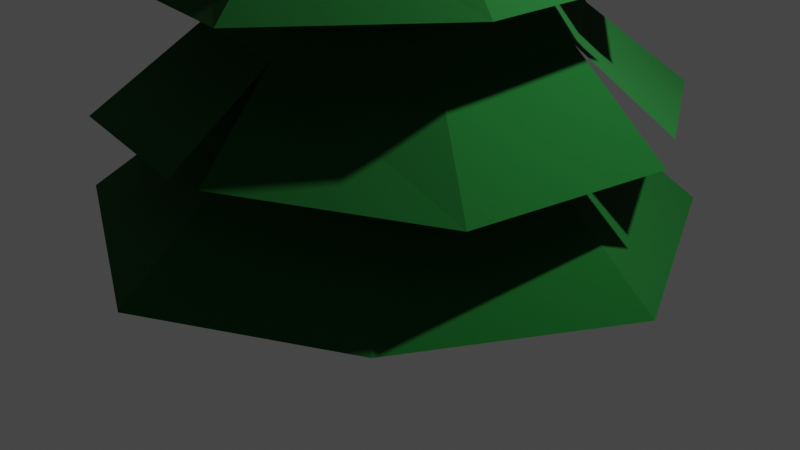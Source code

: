 # Source: PineTreeLarge.blend  (saved by Blender 3.5.10; exported with 4.5.12 LTS)
import bpy
from mathutils import Matrix  # noqa: F401  (used for matrix-valued properties, if any)

bpy.ops.wm.read_factory_settings(use_empty=True)
scene = bpy.context.scene
scene.name = 'Scene'

# ---- collections
col_collection = bpy.data.collections.new('Collection'); scene.collection.children.link(col_collection)

# ---- materials (node trees are filled in below, after node groups)
mat_dark_bark = bpy.data.materials.new('Dark Bark')
mat_dark_bark.use_transparent_shadow = False
mat_dark_pine_001 = bpy.data.materials.new('Dark Pine.001')
mat_dark_pine_001.use_transparent_shadow = False

# ---- material node trees
mat_dark_bark.use_nodes = True; mat_dark_bark.node_tree.nodes.clear()
_N = mat_dark_bark.node_tree.nodes; _L = mat_dark_bark.node_tree.links
n0 = _N.new('ShaderNodeBsdfPrincipled'); n0.name = 'Principled BSDF'; n0.location = (10, 300)
n0.distribution = 'GGX'
n0.subsurface_method = 'RANDOM_WALK_SKIN'
n0.inputs[0].default_value = (0.1215, 0.04446, 0.005876, 1.0)
n0.inputs[3].default_value = 1.45
n0.inputs[27].default_value = (0.0, 0.0, 0.0, 1.0)
n0.inputs[28].default_value = 1.0
n1 = _N.new('ShaderNodeOutputMaterial'); n1.name = 'Material Output'; n1.location = (300, 300)
_L.new(n0.outputs[0], n1.inputs[0])
n1.is_active_output = True
mat_dark_pine_001.use_nodes = True; mat_dark_pine_001.node_tree.nodes.clear()
_N = mat_dark_pine_001.node_tree.nodes; _L = mat_dark_pine_001.node_tree.links
n0 = _N.new('ShaderNodeBsdfPrincipled'); n0.name = 'Principled BSDF'; n0.location = (10, 300)
n0.distribution = 'GGX'
n0.subsurface_method = 'RANDOM_WALK_SKIN'
n0.inputs[0].default_value = (0.0, 0.08898, 0.0088, 1.0)
n0.inputs[2].default_value = 1.0
n0.inputs[3].default_value = 1.45
n0.inputs[27].default_value = (0.0, 0.0, 0.0, 1.0)
n0.inputs[28].default_value = 1.0
n1 = _N.new('ShaderNodeOutputMaterial'); n1.name = 'Material Output'; n1.location = (300, 300)
_L.new(n0.outputs[0], n1.inputs[0])
n1.is_active_output = True

# ---- world
world_world = bpy.data.worlds.new('World'); scene.world = world_world
world_world.use_nodes = True; world_world.node_tree.nodes.clear()
_N = world_world.node_tree.nodes; _L = world_world.node_tree.links
n0 = _N.new('ShaderNodeOutputWorld'); n0.name = 'World Output'; n0.location = (300, 300)
n1 = _N.new('ShaderNodeBackground'); n1.name = 'Background'; n1.location = (10, 300)
n1.inputs[0].default_value = (0.05088, 0.05088, 0.05088, 1.0)
_L.new(n1.outputs[0], n0.inputs[0])
n0.is_active_output = True
world_world.color = (0.05088, 0.05088, 0.05088)
world_world.use_sun_shadow = False
world_world.sun_shadow_jitter_overblur = 0.0

# ---- cameras
cam_camera = bpy.data.cameras.new('Camera')
cam_camera.clip_end = 100.0
cam_camera.ortho_scale = 7.314

# ---- lights
light_light = bpy.data.lights.new('Light', 'POINT')
light_light.transmission_factor = 0.0
light_light.energy = 1000.0
light_light.shadow_soft_size = 0.1
light_light.shadow_maximum_resolution = 0.006
light_light.use_absolute_resolution = True

# ---- meshes
me_circle_010 = bpy.data.meshes.new('Circle.010')
me_circle_010.from_pydata([(-0.558, 0.5051, -0.2051), (-0.7828, -0.03774, -0.2051), (-0.01516, 0.7299, -0.2051), (-0.3395, 0.4057, 0.8244), (-0.4928, 0.03555, 0.8244), (0.03064, 0.559, 0.8244), (-0.2109, 0.158, 2.267), (-0.2919, -0.03774, 2.267), (-0.01516, 0.239, 2.267), (0.1805, 0.158, 2.267), (0.2616, -0.03774, 2.267), (0.4007, 0.4057, 0.8244), (0.554, 0.03555, 0.8244), (0.5277, 0.5051, -0.2051), (0.7525, -0.03774, -0.2051), (0.5277, -0.5806, -0.2051), (-0.01516, -0.8054, -0.2051), (0.4007, -0.3346, 0.8244), (0.03064, -0.4879, 0.8244), (0.1805, -0.2334, 2.267), (-0.01516, -0.3145, 2.267), (-0.2109, -0.2334, 2.267), (-0.3395, -0.3346, 0.8244), (-0.558, -0.5806, -0.2051), (-0.03051, 2.182, 0.1735), (-1.594, 1.541, 0.1416), (-2.248, -0.03774, 0.1416), (-1.588, -1.515, 0.2128), (-0.01516, -2.27, 0.1416), (1.467, -1.585, 0.2194), (2.218, -0.03774, 0.1416), (1.448, 1.52, 0.1742), (-0.01516, -0.03774, 2.918), (-1.016, -1.039, 0.7864), (-0.01516, -1.454, 0.7864), (-1.016, 0.9636, 0.7864), (-1.431, -0.03774, 0.7864), (1.401, -0.03774, 0.7864), (0.9861, 0.9636, 0.7864), (0.9861, -1.039, 0.7864), (-0.01516, 1.378, 0.7864), (-0.5521, -0.5747, 1.625), (-0.5521, 0.4992, 1.625), (0.7442, -0.03774, 1.625), (-0.01516, 0.7216, 1.625), (-0.01516, -0.7971, 1.625), (-0.7745, -0.03774, 1.625), (0.5218, 0.4992, 1.625), (0.5218, -0.5747, 1.625), (-1.619, 1.225, 0.9454), (-0.4402, 1.903, 0.9681), (-1.061, 0.6994, 1.53), (-0.2436, 1.251, 1.53), (-1.248, -0.2684, 1.53), (-0.5509, 0.3624, 2.289), (-1.787, 0.9887, 0.9713), (-2.006, -0.4229, 0.9297), (-1.123, -1.73, 0.9297), (0.1846, -1.964, 0.9704), (-0.6965, -1.085, 1.53), (-0.3596, -0.5757, 2.289), (0.2712, -1.273, 1.53), (1.088, -0.7213, 1.53), (0.1491, -0.6743, 2.289), (0.5157, -1.979, 1.02), (1.733, -1.148, 0.9297), (1.971, 0.2916, 0.9239), (1.276, 0.2464, 1.53), (1.943, 0.3929, 1.08), (0.6771, 0.1244, 2.289), (0.7241, 1.063, 1.53), (1.15, 1.708, 0.9297), (0.3872, 0.5538, 2.289), (-0.1215, 0.6524, 2.289), (0.0138, -0.01095, 3.415), (-0.6495, -0.1463, 2.289), (0.5785, -0.3843, 2.289), (1.659, 0.444, 1.962), (1.577, -0.8303, 1.95), (1.032, 0.2375, 2.447), (0.9877, -0.6105, 2.447), (0.4631, 0.8683, 2.447), (0.5148, 0.05414, 3.09), (1.653, 0.6073, 1.948), (0.7711, 1.515, 1.913), (-0.6243, 1.587, 1.913), (-1.482, 0.7842, 1.952), (-0.3849, 0.9123, 2.447), (-0.2015, 0.3953, 3.09), (-1.016, 0.3437, 2.447), (-1.06, -0.5043, 2.447), (-0.5205, 0.1079, 3.09), (-1.673, 0.5603, 1.989), (-1.735, -0.7437, 1.913), (-0.8415, -1.676, 1.913), (-0.4911, -1.135, 2.447), (-0.7677, -1.763, 1.962), (-0.2553, -0.6399, 3.09), (0.3569, -1.179, 2.447), (0.5963, -1.854, 1.913), (0.1735, -0.6622, 3.09), (0.4925, -0.3747, 3.09), (-0.01399, -0.1334, 3.975), (0.2273, 0.3731, 3.09), (-0.5427, -0.3209, 3.09), (0.198, 1.588, 2.553), (1.143, 1.04, 2.575), (0.05697, 0.9317, 3.02), (0.7347, 0.6069, 3.02), (-0.6519, 0.6821, 3.02), (0.02961, 0.4273, 3.574), (0.07808, 1.612, 2.57), (-1.105, 1.187, 2.541), (-1.654, 0.04118, 2.541), (-1.277, -0.9576, 2.577), (-0.9767, 0.00443, 3.02), (-0.4723, -0.02293, 3.574), (-0.7271, -0.7044, 3.02), (-0.04939, -1.029, 3.02), (-0.3511, -0.3671, 3.574), (-1.159, -1.198, 2.606), (-0.08615, -1.707, 2.541), (1.006, -1.28, 2.543), (0.6595, -0.7796, 3.02), (1.065, -1.22, 2.653), (0.3221, -0.4036, 3.574), (0.9842, -0.1019, 3.02), (1.662, -0.1387, 2.541), (0.4798, -0.07457, 3.574), (0.3587, 0.2696, 3.574), (0.003788, -0.04875, 4.277), (-0.3146, 0.3061, 3.574), (-0.02203, -0.5248, 3.574), (0.08092, 1.464, 3.064), (0.4626, 1.308, 3.085), (-0.01516, 0.8306, 3.476), (0.5989, 0.5763, 3.476), (-0.6292, 0.5763, 3.476), (-0.01516, 0.363, 3.942), (-0.1323, 1.474, 3.078), (-1.087, 1.034, 3.053), (-1.531, -0.03774, 3.053), (-1.134, -0.9267, 3.087), (-0.8835, -0.03774, 3.476), (-0.4159, -0.03774, 3.942), (-0.6292, -0.6518, 3.476), (-0.01516, -0.9061, 3.476), (-0.2985, -0.3211, 3.942), (-1.018, -1.143, 3.109), (-0.01516, -1.554, 3.053), (0.9569, -1.108, 3.058), (0.5989, -0.6518, 3.476), (1.009, -1.051, 3.15), (0.2682, -0.3211, 3.942), (0.8532, -0.03774, 3.476), (1.501, -0.03774, 3.053), (0.3856, -0.03774, 3.942), (0.2682, 0.2456, 3.942), (-0.01516, -0.03774, 4.47), (-0.2985, 0.2456, 3.942), (-0.01516, -0.4385, 3.942), (1.188, 0.624, 3.522), (1.276, -0.2781, 3.541), (0.6312, 0.3652, 3.869), (0.7389, -0.2075, 3.869), (0.1501, 0.694, 3.869), (0.2695, 0.129, 4.237), (1.09, 0.7925, 3.533), (0.2777, 1.302, 3.513), (-0.7622, 1.106, 3.513), (-1.237, 0.358, 3.542), (-0.4226, 0.5864, 3.869), (-0.1864, 0.2247, 4.237), (-0.7514, 0.1053, 3.869), (-0.6438, -0.4674, 3.869), (-0.3286, 0.01655, 4.237), (-1.351, 0.1637, 3.559), (-1.164, -0.807, 3.513), (-0.337, -1.321, 3.518), (-0.1627, -0.7963, 3.869), (-0.2692, -1.337, 3.593), (-0.07394, -0.3735, 4.237), (0.41, -0.6886, 3.869), (0.7497, -1.209, 3.513), (0.1738, -0.3269, 4.237), (0.3161, -0.1188, 4.237), (-0.006283, -0.05111, 4.769), (0.06138, 0.2712, 4.237), (-0.2821, -0.2312, 4.237)], [], [(1, 0, 3, 4), (0, 2, 5, 3), (4, 3, 6, 7), (3, 5, 8, 6), (5, 11, 9, 8), (11, 12, 10, 9), (13, 14, 12, 11), (2, 13, 11, 5), (14, 15, 17, 12), (15, 16, 18, 17), (17, 18, 20, 19), (12, 17, 19, 10), (18, 22, 21, 20), (22, 4, 7, 21), (23, 1, 4, 22), (16, 23, 22, 18), (45, 41, 32), (46, 42, 32), (47, 43, 32), (48, 45, 32), (41, 46, 32), (42, 44, 32), (44, 47, 32), (43, 48, 32), (30, 29, 39, 37), (24, 31, 38, 40), (25, 24, 40, 35), (27, 26, 36, 33), (29, 28, 34, 39), (31, 30, 37, 38), (26, 25, 35, 36), (28, 27, 33, 34), (37, 39, 48, 43), (40, 38, 47, 44), (35, 40, 44, 42), (33, 36, 46, 41), (39, 34, 45, 48), (38, 37, 43, 47), (36, 35, 42, 46), (34, 33, 41, 45), (49, 50, 52, 51), (51, 52, 73, 54), (53, 51, 54, 75), (56, 55, 51, 53), (57, 56, 53, 59), (58, 57, 59, 61), (59, 53, 75, 60), (61, 59, 60, 63), (62, 61, 63, 76), (65, 64, 61, 62), (66, 65, 62, 67), (71, 68, 67, 70), (67, 62, 76, 69), (70, 67, 69, 72), (50, 71, 70, 52), (52, 70, 72, 73), (72, 69, 74), (73, 72, 74), (54, 73, 74), (75, 54, 74), (63, 60, 74), (76, 63, 74), (60, 75, 74), (69, 76, 74), (77, 78, 80, 79), (79, 80, 101, 82), (81, 79, 82, 103), (84, 83, 79, 81), (85, 84, 81, 87), (86, 85, 87, 89), (87, 81, 103, 88), (89, 87, 88, 91), (90, 89, 91, 104), (93, 92, 89, 90), (94, 93, 90, 95), (99, 96, 95, 98), (95, 90, 104, 97), (98, 95, 97, 100), (78, 99, 98, 80), (80, 98, 100, 101), (100, 97, 102), (101, 100, 102), (82, 101, 102), (103, 82, 102), (91, 88, 102), (104, 91, 102), (88, 103, 102), (97, 104, 102), (105, 106, 108, 107), (107, 108, 129, 110), (109, 107, 110, 131), (112, 111, 107, 109), (113, 112, 109, 115), (114, 113, 115, 117), (115, 109, 131, 116), (117, 115, 116, 119), (118, 117, 119, 132), (121, 120, 117, 118), (122, 121, 118, 123), (127, 124, 123, 126), (123, 118, 132, 125), (126, 123, 125, 128), (106, 127, 126, 108), (108, 126, 128, 129), (128, 125, 130), (129, 128, 130), (110, 129, 130), (131, 110, 130), (119, 116, 130), (132, 119, 130), (116, 131, 130), (125, 132, 130), (133, 134, 136, 135), (135, 136, 157, 138), (137, 135, 138, 159), (140, 139, 135, 137), (141, 140, 137, 143), (142, 141, 143, 145), (143, 137, 159, 144), (145, 143, 144, 147), (146, 145, 147, 160), (149, 148, 145, 146), (150, 149, 146, 151), (155, 152, 151, 154), (151, 146, 160, 153), (154, 151, 153, 156), (134, 155, 154, 136), (136, 154, 156, 157), (156, 153, 158), (157, 156, 158), (138, 157, 158), (159, 138, 158), (147, 144, 158), (160, 147, 158), (144, 159, 158), (153, 160, 158), (161, 162, 164, 163), (163, 164, 185, 166), (165, 163, 166, 187), (168, 167, 163, 165), (169, 168, 165, 171), (170, 169, 171, 173), (171, 165, 187, 172), (173, 171, 172, 175), (174, 173, 175, 188), (177, 176, 173, 174), (178, 177, 174, 179), (183, 180, 179, 182), (179, 174, 188, 181), (182, 179, 181, 184), (162, 183, 182, 164), (164, 182, 184, 185), (184, 181, 186), (185, 184, 186), (166, 185, 186), (187, 166, 186), (175, 172, 186), (188, 175, 186), (172, 187, 186), (181, 188, 186)])
me_circle_010.polygons.foreach_set('material_index', [0, 0, 0, 0, 0, 0, 0, 0, 0, 0, 0, 0, 0, 0, 0, 0, 1, 1, 1, 1, 1, 1, 1, 1, 1, 1, 1, 1, 1, 1, 1, 1, 1, 1, 1, 1, 1, 1, 1, 1, 1, 1, 1, 1, 1, 1, 1, 1, 1, 1, 1, 1, 1, 1, 1, 1, 1, 1, 1, 1, 1, 1, 1, 1, 1, 1, 1, 1, 1, 1, 1, 1, 1, 1, 1, 1, 1, 1, 1, 1, 1, 1, 1, 1, 1, 1, 1, 1, 1, 1, 1, 1, 1, 1, 1, 1, 1, 1, 1, 1, 1, 1, 1, 1, 1, 1, 1, 1, 1, 1, 1, 1, 1, 1, 1, 1, 1, 1, 1, 1, 1, 1, 1, 1, 1, 1, 1, 1, 1, 1, 1, 1, 1, 1, 1, 1, 1, 1, 1, 1, 1, 1, 1, 1, 1, 1, 1, 1, 1, 1, 1, 1, 1, 1, 1, 1, 1, 1, 1, 1])
_uv = me_circle_010.uv_layers.new(name='UVMap')
_uv.uv.foreach_set('vector', [0.0, 0.0, 0.0, 0.0, 0.0, 0.0, 0.0, 0.0, 0.0, 0.0, 0.0, 0.0, 0.0, 0.0, 0.0, 0.0, 0.0, 0.0, 0.0, 0.0, 0.0, 0.0, 0.0, 0.0, 0.0, 0.0, 0.0, 0.0, 0.0, 0.0, 0.0, 0.0, 0.0, 0.0, 0.0, 0.0, 0.0, 0.0, 0.0, 0.0, 0.0, 0.0, 0.0, 0.0, 0.0, 0.0, 0.0, 0.0, 0.0, 0.0, 0.0, 0.0, 0.0, 0.0, 0.0, 0.0, 0.0, 0.0, 0.0, 0.0, 0.0, 0.0, 0.0, 0.0, 0.0, 0.0, 0.0, 0.0, 0.0, 0.0, 0.0, 0.0, 0.0, 0.0, 0.0, 0.0, 0.0, 0.0, 0.0, 0.0, 0.0, 0.0, 0.0, 0.0, 0.0, 0.0, 0.0, 0.0, 0.0, 0.0, 0.0, 0.0, 0.0, 0.0, 0.0, 0.0, 0.0, 0.0, 0.0, 0.0, 0.0, 0.0, 0.0, 0.0, 0.0, 0.0, 0.0, 0.0, 0.0, 0.0, 0.0, 0.0, 0.0, 0.0, 0.0, 0.0, 0.0, 0.0, 0.0, 0.0, 0.0, 0.0, 0.0, 0.0, 0.0, 0.0, 0.0, 0.0, 0.0, 0.0, 0.0, 0.0, 0.0, 0.0, 0.0, 0.0, 0.0, 0.0, 0.0, 0.0, 0.0, 0.0, 0.0, 0.0, 0.0, 0.0, 0.0, 0.0, 0.0, 0.0, 0.0, 0.0, 0.0, 0.0, 0.0, 0.0, 0.0, 0.0, 0.0, 0.0, 0.0, 0.0, 0.0, 0.0, 0.0, 0.0, 0.0, 0.0, 0.0, 0.0, 0.0, 0.0, 0.0, 0.0, 0.0, 0.0, 0.0, 0.0, 0.0, 0.0, 0.0, 0.0, 0.0, 0.0, 0.0, 0.0, 0.0, 0.0, 0.0, 0.0, 0.0, 0.0, 0.0, 0.0, 0.0, 0.0, 0.0, 0.0, 0.0, 0.0, 0.0, 0.0, 0.0, 0.0, 0.0, 0.0, 0.0, 0.0, 0.0, 0.0, 0.0, 0.0, 0.0, 0.0, 0.0, 0.0, 0.0, 0.0, 0.0, 0.0, 0.0, 0.0, 0.0, 0.0, 0.0, 0.0, 0.0, 0.0, 0.0, 0.0, 0.0, 0.0, 0.0, 0.0, 0.0, 0.0, 0.0, 0.0, 0.0, 0.0, 0.0, 0.0, 0.0, 0.0, 0.0, 0.0, 0.0, 0.0, 0.0, 0.0, 0.0, 0.0, 0.0, 0.0, 0.0, 0.0, 0.0, 0.0, 0.0, 0.0, 0.0, 0.0, 0.0, 0.0, 0.0, 0.0, 0.0, 0.0, 0.0, 0.0, 0.0, 0.0, 0.0, 0.0, 0.0, 0.0, 0.0, 0.0, 0.0, 0.0, 0.0, 0.0, 0.0, 0.0, 0.0, 0.0, 0.0, 0.0, 0.0, 0.0, 0.0, 0.0, 0.0, 0.0, 0.0, 0.0, 0.0, 0.0, 0.0, 0.0, 0.0, 0.0, 0.0, 0.0, 0.0, 0.0, 0.0, 0.0, 0.0, 0.0, 0.0, 0.0, 0.0, 0.0, 0.0, 0.0, 0.0, 0.0, 0.0, 0.0, 0.0, 0.0, 0.0, 0.0, 0.0, 0.0, 0.0, 0.0, 0.0, 0.0, 0.0, 0.0, 0.0, 0.0, 0.0, 0.0, 0.0, 0.0, 0.0, 0.0, 0.0, 0.0, 0.0, 0.0, 0.0, 0.0, 0.0, 0.0, 0.0, 0.0, 0.0, 0.0, 0.0, 0.0, 0.0, 0.0, 0.0, 0.0, 0.0, 0.0, 0.0, 0.0, 0.0, 0.0, 0.0, 0.0, 0.0, 0.0, 0.0, 0.0, 0.0, 0.0, 0.0, 0.0, 0.0, 0.0, 0.0, 0.0, 0.0, 0.0, 0.0, 0.0, 0.0, 0.0, 0.0, 0.0, 0.0, 0.0, 0.0, 0.0, 0.0, 0.0, 0.0, 0.0, 0.0, 0.0, 0.0, 0.0, 0.0, 0.0, 0.0, 0.0, 0.0, 0.0, 0.0, 0.0, 0.0, 0.0, 0.0, 0.0, 0.0, 0.0, 0.0, 0.0, 0.0, 0.0, 0.0, 0.0, 0.0, 0.0, 0.0, 0.0, 0.0, 0.0, 0.0, 0.0, 0.0, 0.0, 0.0, 0.0, 0.0, 0.0, 0.0, 0.0, 0.0, 0.0, 0.0, 0.0, 0.0, 0.0, 0.0, 0.0, 0.0, 0.0, 0.0, 0.0, 0.0, 0.0, 0.0, 0.0, 0.0, 0.0, 0.0, 0.0, 0.0, 0.0, 0.0, 0.0, 0.0, 0.0, 0.0, 0.0, 0.0, 0.0, 0.0, 0.0, 0.0, 0.0, 0.0, 0.0, 0.0, 0.0, 0.0, 0.0, 0.0, 0.0, 0.0, 0.0, 0.0, 0.0, 0.0, 0.0, 0.0, 0.0, 0.0, 0.0, 0.0, 0.0, 0.0, 0.0, 0.0, 0.0, 0.0, 0.0, 0.0, 0.0, 0.0, 0.0, 0.0, 0.0, 0.0, 0.0, 0.0, 0.0, 0.0, 0.0, 0.0, 0.0, 0.0, 0.0, 0.0, 0.0, 0.0, 0.0, 0.0, 0.0, 0.0, 0.0, 0.0, 0.0, 0.0, 0.0, 0.0, 0.0, 0.0, 0.0, 0.0, 0.0, 0.0, 0.0, 0.0, 0.0, 0.0, 0.0, 0.0, 0.0, 0.0, 0.0, 0.0, 0.0, 0.0, 0.0, 0.0, 0.0, 0.0, 0.0, 0.0, 0.0, 0.0, 0.0, 0.0, 0.0, 0.0, 0.0, 0.0, 0.0, 0.0, 0.0, 0.0, 0.0, 0.0, 0.0, 0.0, 0.0, 0.0, 0.0, 0.0, 0.0, 0.0, 0.0, 0.0, 0.0, 0.0, 0.0, 0.0, 0.0, 0.0, 0.0, 0.0, 0.0, 0.0, 0.0, 0.0, 0.0, 0.0, 0.0, 0.0, 0.0, 0.0, 0.0, 0.0, 0.0, 0.0, 0.0, 0.0, 0.0, 0.0, 0.0, 0.0, 0.0, 0.0, 0.0, 0.0, 0.0, 0.0, 0.0, 0.0, 0.0, 0.0, 0.0, 0.0, 0.0, 0.0, 0.0, 0.0, 0.0, 0.0, 0.0, 0.0, 0.0, 0.0, 0.0, 0.0, 0.0, 0.0, 0.0, 0.0, 0.0, 0.0, 0.0, 0.0, 0.0, 0.0, 0.0, 0.0, 0.0, 0.0, 0.0, 0.0, 0.0, 0.0, 0.0, 0.0, 0.0, 0.0, 0.0, 0.0, 0.0, 0.0, 0.0, 0.0, 0.0, 0.0, 0.0, 0.0, 0.0, 0.0, 0.0, 0.0, 0.0, 0.0, 0.0, 0.0, 0.0, 0.0, 0.0, 0.0, 0.0, 0.0, 0.0, 0.0, 0.0, 0.0, 0.0, 0.0, 0.0, 0.0, 0.0, 0.0, 0.0, 0.0, 0.0, 0.0, 0.0, 0.0, 0.0, 0.0, 0.0, 0.0, 0.0, 0.0, 0.0, 0.0, 0.0, 0.0, 0.0, 0.0, 0.0, 0.0, 0.0, 0.0, 0.0, 0.0, 0.0, 0.0, 0.0, 0.0, 0.0, 0.0, 0.0, 0.0, 0.0, 0.0, 0.0, 0.0, 0.0, 0.0, 0.0, 0.0, 0.0, 0.0, 0.0, 0.0, 0.0, 0.0, 0.0, 0.0, 0.0, 0.0, 0.0, 0.0, 0.0, 0.0, 0.0, 0.0, 0.0, 0.0, 0.0, 0.0, 0.0, 0.0, 0.0, 0.0, 0.0, 0.0, 0.0, 0.0, 0.0, 0.0, 0.0, 0.0, 0.0, 0.0, 0.0, 0.0, 0.0, 0.0, 0.0, 0.0, 0.0, 0.0, 0.0, 0.0, 0.0, 0.0, 0.0, 0.0, 0.0, 0.0, 0.0, 0.0, 0.0, 0.0, 0.0, 0.0, 0.0, 0.0, 0.0, 0.0, 0.0, 0.0, 0.0, 0.0, 0.0, 0.0, 0.0, 0.0, 0.0, 0.0, 0.0, 0.0, 0.0, 0.0, 0.0, 0.0, 0.0, 0.0, 0.0, 0.0, 0.0, 0.0, 0.0, 0.0, 0.0, 0.0, 0.0, 0.0, 0.0, 0.0, 0.0, 0.0, 0.0, 0.0, 0.0, 0.0, 0.0, 0.0, 0.0, 0.0, 0.0, 0.0, 0.0, 0.0, 0.0, 0.0, 0.0, 0.0, 0.0, 0.0, 0.0, 0.0, 0.0, 0.0, 0.0, 0.0, 0.0, 0.0, 0.0, 0.0, 0.0, 0.0, 0.0, 0.0, 0.0, 0.0, 0.0, 0.0, 0.0, 0.0, 0.0, 0.0, 0.0, 0.0, 0.0, 0.0, 0.0, 0.0, 0.0, 0.0, 0.0, 0.0, 0.0, 0.0, 0.0, 0.0, 0.0, 0.0, 0.0, 0.0, 0.0, 0.0, 0.0, 0.0, 0.0, 0.0, 0.0, 0.0, 0.0, 0.0, 0.0, 0.0, 0.0, 0.0, 0.0, 0.0, 0.0, 0.0, 0.0, 0.0, 0.0, 0.0, 0.0, 0.0, 0.0, 0.0, 0.0, 0.0, 0.0, 0.0, 0.0, 0.0, 0.0, 0.0, 0.0, 0.0, 0.0, 0.0, 0.0, 0.0, 0.0, 0.0, 0.0, 0.0, 0.0, 0.0, 0.0, 0.0, 0.0, 0.0, 0.0, 0.0, 0.0, 0.0, 0.0, 0.0, 0.0, 0.0, 0.0, 0.0, 0.0, 0.0, 0.0, 0.0, 0.0, 0.0, 0.0, 0.0, 0.0, 0.0, 0.0, 0.0, 0.0, 0.0, 0.0, 0.0, 0.0, 0.0, 0.0, 0.0, 0.0, 0.0, 0.0, 0.0, 0.0, 0.0, 0.0, 0.0, 0.0, 0.0, 0.0, 0.0, 0.0, 0.0, 0.0, 0.0, 0.0, 0.0, 0.0, 0.0, 0.0, 0.0, 0.0, 0.0, 0.0, 0.0, 0.0, 0.0, 0.0, 0.0, 0.0, 0.0, 0.0, 0.0, 0.0, 0.0, 0.0, 0.0, 0.0, 0.0, 0.0, 0.0, 0.0, 0.0, 0.0, 0.0, 0.0, 0.0, 0.0, 0.0, 0.0, 0.0, 0.0, 0.0, 0.0, 0.0, 0.0, 0.0, 0.0, 0.0, 0.0, 0.0, 0.0, 0.0, 0.0, 0.0, 0.0, 0.0, 0.0, 0.0, 0.0, 0.0, 0.0, 0.0, 0.0, 0.0, 0.0, 0.0, 0.0, 0.0, 0.0, 0.0, 0.0, 0.0, 0.0, 0.0, 0.0, 0.0, 0.0, 0.0, 0.0, 0.0, 0.0, 0.0, 0.0, 0.0, 0.0, 0.0, 0.0, 0.0, 0.0, 0.0, 0.0, 0.0, 0.0, 0.0, 0.0, 0.0, 0.0, 0.0, 0.0, 0.0, 0.0, 0.0, 0.0, 0.0, 0.0, 0.0, 0.0, 0.0, 0.0, 0.0, 0.0, 0.0, 0.0, 0.0, 0.0, 0.0, 0.0, 0.0, 0.0, 0.0, 0.0, 0.0, 0.0, 0.0, 0.0, 0.0, 0.0, 0.0, 0.0, 0.0, 0.0, 0.0, 0.0, 0.0, 0.0, 0.0, 0.0, 0.0, 0.0, 0.0, 0.0, 0.0, 0.0, 0.0, 0.0, 0.0, 0.0, 0.0, 0.0, 0.0, 0.0, 0.0, 0.0, 0.0, 0.0, 0.0, 0.0, 0.0, 0.0, 0.0, 0.0, 0.0, 0.0, 0.0, 0.0, 0.0, 0.0, 0.0, 0.0, 0.0, 0.0, 0.0, 0.0, 0.0, 0.0, 0.0, 0.0, 0.0, 0.0, 0.0, 0.0, 0.0, 0.0, 0.0, 0.0, 0.0, 0.0, 0.0, 0.0, 0.0, 0.0, 0.0, 0.0, 0.0, 0.0, 0.0, 0.0, 0.0, 0.0, 0.0, 0.0, 0.0, 0.0, 0.0, 0.0, 0.0, 0.0, 0.0, 0.0, 0.0, 0.0, 0.0, 0.0, 0.0, 0.0, 0.0, 0.0, 0.0, 0.0, 0.0, 0.0, 0.0, 0.0])
me_circle_010.materials.append(mat_dark_bark)
me_circle_010.materials.append(mat_dark_pine_001)
me_circle_010.update()

# ---- objects
ob_light = bpy.data.objects.new('Light', light_light)
ob_camera = bpy.data.objects.new('Camera', cam_camera)
ob_pinetree1 = bpy.data.objects.new('PineTree1', me_circle_010)

# ---- transforms, parenting, visibility, modifiers, constraints
ob_light.location = (4.076, 1.005, 5.904)
ob_light.rotation_euler = (0.6503, 0.05522, 1.866)
ob_light.lock_rotations_4d = False
ob_light.empty_display_type = 'ARROWS'
ob_light.color = (0.0, 0.0, 0.0, 0.0)
ob_light.lineart.crease_threshold = 0.0
ob_camera.location = (7.359, -6.926, 4.958)
ob_camera.rotation_euler = (1.109, 0.0, 0.8149)
ob_camera.lock_rotations_4d = False
ob_camera.empty_display_type = 'ARROWS'
ob_camera.color = (0.0, 0.0, 0.0, 0.0)
ob_camera.display_type = 'WIRE'
ob_camera.lineart.crease_threshold = 0.0
ob_pinetree1.location = (-1.863e-09, 0.0, 0.0)
ob_pinetree1.scale = (1.404, 1.404, 1.404)

# ---- collection membership
col_collection.objects.link(ob_light)
col_collection.objects.link(ob_camera)
col_collection.objects.link(ob_pinetree1)

# ---- scene / render settings (as saved in the file)
scene.camera = ob_camera
scene.frame_start = 1; scene.frame_end = 250; scene.frame_set(1)
scene.render.engine = 'BLENDER_EEVEE_NEXT'
scene.cycles.sampling_pattern = 'TABULATED_SOBOL'
scene.view_settings.view_transform = 'Filmic'
bpy.context.view_layer.update()
